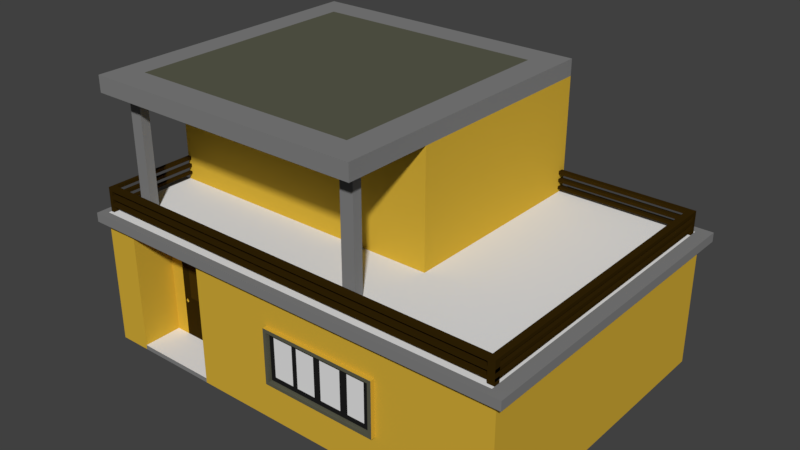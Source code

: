 # Source: building1.blend  (saved by Blender 2.78.0; exported with 4.5.12 LTS)
import bpy
from mathutils import Matrix  # noqa: F401  (used for matrix-valued properties, if any)

bpy.ops.wm.read_factory_settings(use_empty=True)
scene = bpy.context.scene
scene.name = 'Scene'

# ---- collections
col_collection_1 = bpy.data.collections.new('Collection 1'); scene.collection.children.link(col_collection_1)

# ---- materials (node trees are filled in below, after node groups)
mat_building1 = bpy.data.materials.new('Building1')
mat_building1.alpha_threshold = 0.0
mat_building1.use_transparent_shadow = False
mat_building1.diffuse_color = (0.6654, 0.4233, 0.03955, 1.0)
mat_building1.roughness = 0.5
mat_building1.specular_intensity = 0.03125
mat_building1.line_color = (0.0, 0.0, 0.0, 1.0)
mat_grey = bpy.data.materials.new('Grey')
mat_grey.alpha_threshold = 0.0
mat_grey.use_transparent_shadow = False
mat_grey.diffuse_color = (0.2203, 0.2203, 0.2203, 1.0)
mat_grey.roughness = 0.5
mat_light_grey = bpy.data.materials.new('Light Grey')
mat_light_grey.alpha_threshold = 0.0
mat_light_grey.use_transparent_shadow = False
mat_light_grey.roughness = 0.5
mat_grey_roof = bpy.data.materials.new('Grey Roof')
mat_grey_roof.alpha_threshold = 0.0
mat_grey_roof.use_transparent_shadow = False
mat_grey_roof.diffuse_color = (0.1057, 0.1065, 0.07316, 1.0)
mat_grey_roof.roughness = 0.5
mat_grey_roof.specular_intensity = 0.0
mat_white = bpy.data.materials.new('White')
mat_white.alpha_threshold = 0.0
mat_white.use_transparent_shadow = False
mat_white.diffuse_color = (0.0331, 0.01764, 0.001821, 1.0)
mat_white.roughness = 0.5
mat_white.specular_intensity = 0.0
mat_black = bpy.data.materials.new('Black')
mat_black.alpha_threshold = 0.0
mat_black.use_transparent_shadow = False
mat_black.diffuse_color = (0.01341, 0.01341, 0.01341, 1.0)
mat_black.roughness = 0.5
mat_black.specular_intensity = 0.0
mat_door2 = bpy.data.materials.new('Door2')
mat_door2.alpha_threshold = 0.0
mat_door2.use_transparent_shadow = False
mat_door2.diffuse_color = (0.05497, 0.0282, 0.002367, 1.0)
mat_door2.roughness = 0.5

# ---- material node trees

# ---- world
world_world = bpy.data.worlds.new('World'); scene.world = world_world
world_world.color = (0.05088, 0.05088, 0.05088)
world_world.use_sun_shadow = False
world_world.sun_shadow_jitter_overblur = 0.0
world_world.cycles.sampling_method = 'MANUAL'

# ---- meshes
me_cube = bpy.data.meshes.new('Cube')
me_cube.from_pydata([(5.171, 5.246, 0.09484), (5.171, -1.0, 0.09484), (-3.639, -1.0, 0.09484), (-3.639, 5.246, 0.09484), (5.171, 5.246, 2.839), (5.171, -1.0, 2.839), (-3.639, -1.0, 2.839), (-3.639, 5.246, 2.839), (2.284, 5.246, 0.09484), (2.284, -1.0, 0.09484), (2.284, 5.246, 2.839), (2.284, -1.0, 2.839), (5.171, 0.9736, 0.09484), (-3.639, 0.9736, 0.09484), (5.171, 0.9736, 2.839), (-3.639, 0.9736, 2.839), (2.284, 0.9736, 0.09484), (-3.639, 5.246, 5.479), (2.284, 5.246, 5.479), (-3.639, 0.9736, 5.479), (2.284, 0.9736, 5.479), (5.171, 0.9746, 2.839), (2.284, 0.9746, 2.839), (-3.639, 0.9746, 2.839), (-3.639, 0.9736, 5.146), (2.284, 5.246, 5.146), (-3.639, 5.246, 5.146), (2.284, 0.9737, 5.146), (-3.639, 0.9737, 5.146), (2.284, 5.246, 5.298), (-3.639, 0.9736, 5.298), (-3.639, 5.246, 5.298), (2.284, 0.9737, 5.298), (-3.639, 0.9737, 5.298), (2.284, -0.8378, 5.296), (2.284, -0.8377, 5.145), (-3.639, -0.8378, 5.296), (-3.639, -0.8377, 5.145), (1.988, 5.246, 5.479), (1.988, 0.9736, 5.479), (1.988, 0.9737, 5.146), (1.988, 5.246, 5.146), (1.988, 0.9737, 5.298), (1.988, 5.246, 5.298), (1.988, -0.8377, 5.145), (1.988, -0.8378, 5.296), (1.712, 5.246, 5.479), (1.712, 0.9737, 5.146), (1.712, 0.9737, 5.298), (1.712, -0.8377, 5.145), (1.712, -0.8378, 5.296), (1.712, 0.9736, 5.479), (1.712, 5.246, 5.146), (1.712, 5.246, 5.298), (-3.639, -0.4331, 5.145), (-3.639, -0.4332, 5.296), (2.284, -0.4331, 5.145), (2.284, -0.4332, 5.296), (1.988, -0.4331, 5.145), (1.712, -0.4331, 5.145), (-3.639, -0.243, 5.297), (-3.639, -0.243, 5.145), (2.284, -0.243, 5.145), (2.284, -0.243, 5.297), (1.988, -0.243, 5.145), (1.712, -0.243, 5.145), (-3.375, 5.246, 5.479), (-3.375, 0.9737, 5.146), (-3.375, 0.9737, 5.298), (-3.375, -0.8377, 5.145), (-3.375, -0.8378, 5.296), (-3.375, 0.9736, 5.479), (-3.375, 5.246, 5.146), (-3.375, 5.246, 5.298), (-3.375, -0.4331, 5.145), (-3.375, -0.243, 5.145), (-3.111, 0.9736, 5.479), (-3.111, 5.246, 5.146), (-3.111, 5.246, 5.298), (-3.111, 5.246, 5.479), (-3.111, 0.9737, 5.146), (-3.111, 0.9737, 5.298), (-3.111, -0.8377, 5.145), (-3.111, -0.8378, 5.296), (-3.111, -0.4331, 5.145), (-3.111, -0.243, 5.145), (1.988, -0.243, 5.145), (1.988, -0.4331, 5.145), (1.712, -0.243, 5.145), (1.712, -0.4331, 5.145), (-3.111, -0.4331, 5.145), (-3.375, -0.4331, 5.145), (-3.111, -0.243, 5.145), (-3.375, -0.243, 5.145), (1.988, -0.241, 2.515), (1.988, -0.4312, 2.515), (1.712, -0.241, 2.515), (1.712, -0.4312, 2.515), (-3.111, -0.4312, 2.515), (-3.375, -0.4312, 2.515), (-3.111, -0.241, 2.515), (-3.375, -0.241, 2.515), (5.081, 5.246, 0.09484), (5.081, -1.0, 0.09484), (5.081, 5.246, 2.839), (5.081, -1.0, 2.839), (5.081, 0.9736, 0.09484), (5.081, 0.9746, 2.839), (4.944, 5.246, 0.09484), (4.944, -1.0, 0.09484), (4.944, 5.246, 2.839), (4.944, -1.0, 2.839), (4.944, 0.9736, 0.09484), (4.944, 0.9746, 2.839), (4.944, 5.177, 2.839), (5.081, 5.177, 2.839), (5.081, 5.066, 2.839), (4.944, 5.066, 2.839), (4.944, 5.177, 3.283), (5.081, 5.177, 3.283), (5.081, 5.066, 3.283), (4.944, 5.066, 3.283), (5.081, 5.066, 3.215), (4.944, 5.066, 3.215), (4.944, 5.066, 3.12), (5.081, 5.066, 3.12), (5.081, 5.066, 3.058), (4.944, 5.066, 3.058), (5.081, 5.066, 2.962), (4.944, 5.066, 2.962), (5.081, 5.066, 2.909), (4.944, 5.066, 2.909), (5.081, -0.9355, 3.283), (4.944, -0.9355, 3.283), (4.943, -0.9355, 3.215), (5.081, -0.9355, 3.215), (4.944, -0.935, 3.058), (4.944, -0.935, 3.12), (5.081, -0.935, 3.12), (5.081, -0.935, 3.058), (4.944, -0.935, 2.909), (4.944, -0.935, 2.962), (5.081, -0.935, 2.962), (5.081, -0.935, 2.909), (4.943, -0.8166, 3.215), (4.944, -0.8166, 3.283), (5.081, -0.8166, 3.283), (5.081, -0.8166, 3.215), (5.081, -0.9355, 2.827), (4.943, -0.9355, 2.827), (4.943, -0.8166, 2.827), (5.081, -0.8166, 2.827), (4.944, -0.8166, 3.283), (5.081, -0.8166, 3.215), (4.944, -0.8166, 3.215), (5.081, -0.8166, 3.283), (5.081, -0.8168, 3.12), (5.081, -0.8168, 3.058), (4.944, -0.8168, 3.058), (4.944, -0.8168, 3.12), (4.944, -0.8186, 2.909), (4.944, -0.8186, 2.962), (5.081, -0.8186, 2.909), (5.081, -0.8186, 2.962), (4.944, -0.935, 3.058), (4.944, -0.935, 3.12), (4.944, -0.935, 2.909), (4.944, -0.935, 2.962), (4.944, -0.8168, 3.058), (4.944, -0.8186, 2.909), (4.944, -0.8168, 3.12), (4.944, -0.8186, 2.962), (4.905, -0.935, 3.058), (4.905, -0.935, 3.12), (4.905, -0.935, 2.909), (4.905, -0.935, 2.962), (4.905, -0.8168, 3.058), (4.905, -0.8186, 2.909), (4.905, -0.8168, 3.12), (4.905, -0.8186, 2.962), (4.943, -0.9355, 3.215), (4.944, -0.9355, 3.283), (4.943, -0.8166, 3.215), (4.944, -0.8166, 3.283), (4.905, -0.9355, 3.216), (4.906, -0.9355, 3.284), (4.905, -0.8166, 3.216), (4.906, -0.8166, 3.284), (-3.633, -0.935, 3.11), (-3.633, -0.935, 3.173), (-3.633, -0.935, 2.961), (-3.633, -0.935, 3.014), (-3.633, -0.8167, 3.11), (-3.633, -0.8186, 2.961), (-3.633, -0.8167, 3.173), (-3.633, -0.8186, 3.014), (-3.633, -0.9355, 3.268), (-3.632, -0.9355, 3.336), (-3.633, -0.8166, 3.268), (-3.632, -0.8166, 3.336), (-3.56, -0.8166, 3.335), (-3.56, -0.8166, 3.267), (-3.56, -0.8167, 3.11), (-3.56, -0.8167, 3.172), (-3.563, -0.8186, 3.013), (-3.563, -0.8186, 2.961), (-3.633, 1.029, 3.11), (-3.633, 1.029, 3.173), (-3.633, 1.027, 2.961), (-3.633, 1.027, 3.014), (-3.633, 1.029, 3.268), (-3.632, 1.029, 3.336), (-3.563, 1.027, 3.013), (-3.56, 1.029, 3.267), (-3.56, 1.029, 3.172), (-3.56, 1.029, 3.11), (-3.56, 1.029, 3.335), (-3.563, 1.027, 2.961), (-3.56, -0.9355, 3.267), (-3.636, -0.8166, 2.83), (-3.636, -0.9355, 2.83), (-3.562, -0.8166, 2.83), (-3.562, -0.9355, 2.83), (4.944, 5.177, 3.215), (4.944, 5.177, 3.121), (4.944, 5.177, 3.058), (4.944, 5.177, 2.962), (4.944, 5.177, 2.909), (2.135, 5.066, 3.283), (2.135, 5.177, 3.283), (2.135, 5.177, 3.215), (2.135, 5.066, 3.215), (2.135, 5.066, 3.058), (2.135, 5.066, 3.12), (2.135, 5.066, 2.909), (2.135, 5.066, 2.962), (2.135, 5.177, 3.058), (2.135, 5.177, 3.121), (2.135, 5.177, 2.909), (2.135, 5.177, 2.962), (5.171, 5.246, 2.654), (5.171, -1.0, 2.654), (-3.639, -1.0, 2.654), (-3.639, 5.246, 2.654), (2.284, 5.246, 2.654), (2.284, -1.0, 2.654), (-3.639, 0.9736, 2.654), (5.171, 0.9736, 2.654), (5.081, -1.0, 2.654), (5.081, 5.246, 2.654), (4.944, -1.0, 2.654), (4.944, 5.246, 2.654), (5.171, 5.246, 2.654), (5.171, 5.246, 2.839), (5.171, -1.0, 2.654), (5.171, -1.0, 2.839), (-3.639, -1.0, 2.654), (-3.639, -1.0, 2.839), (5.171, 0.9736, 2.839), (2.284, -1.0, 2.839), (4.944, 5.246, 2.839), (2.284, 5.246, 2.839), (4.944, -1.0, 2.839), (2.284, 5.246, 2.654), (-3.639, 0.9736, 2.839), (5.081, 5.246, 2.839), (5.081, -1.0, 2.839), (5.081, 5.246, 2.654), (4.944, 5.246, 2.654), (2.284, -1.0, 2.654), (-3.639, 0.9736, 2.654), (5.171, 0.9736, 2.654), (5.081, -1.0, 2.654), (4.944, -1.0, 2.654), (5.171, -1.0, 2.654), (5.171, -1.0, 2.839), (-3.639, -1.0, 2.654), (-3.639, -1.0, 2.839), (2.284, -1.0, 2.839), (4.944, -1.0, 2.839), (5.081, -1.0, 2.839), (2.284, -1.0, 2.654), (5.081, -1.0, 2.654), (4.944, -1.0, 2.654), (5.171, -1.15, 2.654), (5.171, -1.15, 2.839), (-3.639, -1.15, 2.654), (-3.639, -1.15, 2.839), (2.284, -1.15, 2.839), (4.944, -1.15, 2.839), (5.081, -1.15, 2.839), (2.284, -1.15, 2.654), (5.081, -1.15, 2.654), (4.944, -1.15, 2.654), (-3.794, -1.0, 2.654), (-3.794, -1.0, 2.839), (-3.794, -1.15, 2.839), (-3.794, -1.15, 2.654), (-3.639, -1.0, 2.654), (-3.639, -1.0, 2.839), (-3.639, 0.9736, 2.839), (-3.639, 0.9736, 2.654), (-3.794, -1.0, 2.654), (-3.794, -1.0, 2.839), (-3.794, 0.9736, 2.839), (-3.794, 0.9736, 2.654), (-3.794, -1.0, 2.654), (-3.794, -1.0, 2.839), (-3.794, 0.9736, 2.839), (-3.794, 0.9736, 2.654), (5.353, 5.246, 2.654), (5.353, 5.246, 2.839), (5.353, -1.0, 2.654), (5.353, -1.0, 2.839), (5.353, 0.9736, 2.839), (5.353, 0.9736, 2.654), (5.353, -1.0, 2.654), (5.353, -1.0, 2.839), (5.353, -1.15, 2.654), (5.353, -1.15, 2.839), (5.171, 5.43, 2.654), (5.171, 5.43, 2.839), (4.944, 5.43, 2.839), (2.284, 5.43, 2.839), (2.284, 5.43, 2.654), (5.081, 5.43, 2.839), (5.081, 5.43, 2.654), (4.944, 5.43, 2.654), (5.353, 5.43, 2.654), (5.353, 5.43, 2.839), (-2.97, 5.246, 0.09484), (-2.97, -0.1949, 0.09484), (-2.97, -1.0, 2.839), (-2.97, 0.9736, 0.09484), (-2.97, 5.246, 2.654), (-2.97, -0.1949, 2.654), (-2.97, -1.0, 2.839), (-2.97, -1.0, 2.654), (-2.97, -1.0, 2.839), (-2.97, -1.0, 2.654), (-2.97, -1.15, 2.839), (-2.97, -1.15, 2.654), (-1.248, 5.246, 0.09484), (-1.248, -0.1949, 0.09484), (-1.248, -1.0, 2.839), (-1.248, 0.9736, 0.09484), (-1.248, 5.246, 2.654), (-1.248, -0.1949, 2.654), (-1.248, -1.0, 2.839), (-1.248, -1.0, 2.654), (-1.248, -1.0, 2.839), (-1.248, -1.0, 2.654), (-1.248, -1.15, 2.839), (-1.248, -1.15, 2.654), (-1.248, -1.0, 0.09484), (-2.97, -1.0, 0.09484), (-1.248, -1.0, 2.654), (-2.97, -1.0, 2.654), (2.284, -1.0, 2.285), (-3.639, 0.9736, 2.285), (5.171, 0.9736, 2.285), (5.081, -1.0, 2.285), (4.944, -1.0, 2.285), (5.171, 5.246, 2.285), (5.171, -1.0, 2.285), (-3.639, -1.0, 2.285), (-3.639, 5.246, 2.285), (2.284, 5.246, 2.285), (5.081, 5.246, 2.285), (4.944, 5.246, 2.285), (-2.97, -1.0, 2.285), (-2.97, 5.246, 2.285), (-1.248, 5.246, 2.285), (-1.248, -1.0, 2.285), (-2.97, -0.1949, 2.285), (-1.248, -0.1949, 2.285), (-2.669, 5.246, 0.09484), (-2.669, -1.0, 0.09484), (-2.669, -1.0, 2.839), (-2.669, 0.9736, 0.09484), (-2.669, 5.246, 2.654), (-2.669, -1.0, 2.654), (-2.669, -1.0, 2.839), (-2.669, -1.0, 2.654), (-2.669, -1.0, 2.839), (-2.669, -1.0, 2.654), (-2.669, -1.15, 2.839), (-2.669, -1.15, 2.654), (-2.669, -0.1949, 0.09484), (-2.669, -0.1949, 2.654), (-2.669, 5.246, 2.285), (-2.669, -0.1949, 2.285), (-1.535, 5.246, 0.09484), (-1.535, -1.0, 0.09484), (-1.535, -1.0, 2.839), (-1.535, 0.9736, 0.09484), (-1.535, 5.246, 2.654), (-1.535, -1.0, 2.654), (-1.535, -1.0, 2.839), (-1.535, -1.0, 2.654), (-1.535, -1.0, 2.839), (-1.535, -1.0, 2.654), (-1.535, -1.15, 2.839), (-1.535, -1.15, 2.654), (-1.535, -0.1949, 0.09484), (-1.535, -0.1949, 2.654), (-1.535, 5.246, 2.285), (-1.535, -0.1949, 2.285), (-3.639, 4.666, 0.09484), (-3.639, 4.666, 2.839), (2.284, 4.666, 0.09484), (5.171, 4.666, 0.09484), (5.171, 4.666, 2.839), (-3.639, 4.666, 5.479), (2.284, 4.666, 5.479), (2.284, 4.666, 5.146), (-3.639, 4.666, 5.146), (2.284, 4.666, 5.298), (-3.639, 4.666, 5.298), (1.988, 4.666, 5.479), (1.712, 4.666, 5.479), (-3.375, 4.666, 5.479), (-3.111, 4.666, 5.479), (5.081, 4.666, 0.09484), (4.944, 4.666, 0.09484), (5.171, 4.666, 2.654), (-3.639, 4.666, 2.654), (5.171, 4.666, 2.839), (5.171, 4.666, 2.654), (5.353, 4.666, 2.839), (5.353, 4.666, 2.654), (-2.97, 4.666, 0.09484), (-1.248, 4.666, 0.09484), (-3.639, 4.666, 2.285), (5.171, 4.666, 2.285), (-2.669, 4.666, 0.09484), (-1.535, 4.666, 0.09484), (-3.375, 0.9735, 5.48), (-3.639, 0.9735, 5.48), (-3.375, -0.8379, 5.479), (-3.639, -0.8379, 5.479), (-3.639, -0.2432, 5.479), (2.284, -0.4333, 5.479), (2.284, -0.8379, 5.479), (2.284, 0.9735, 5.48), (1.988, 0.9735, 5.48), (1.988, -0.8379, 5.479), (1.988, -0.4333, 5.479), (1.712, 0.9735, 5.48), (1.712, -0.8379, 5.479), (1.712, -0.4333, 5.479), (-3.639, -0.4333, 5.479), (2.284, -0.2432, 5.479), (1.988, -0.2432, 5.479), (1.712, -0.2432, 5.479), (-3.111, -0.4333, 5.479), (-3.111, -0.2432, 5.479), (-3.111, 0.9735, 5.48), (-3.111, -0.8379, 5.479), (-3.375, -0.4333, 5.479), (-3.375, -0.2432, 5.479), (-2.669, -1.0, 0.188), (-2.97, -1.0, 0.188), (-2.669, -0.1949, 0.188), (-2.97, -0.1949, 0.188), (-1.248, -1.0, 0.188), (-1.248, -0.1949, 0.188), (-1.535, -1.0, 0.188), (-1.535, 0.9736, 0.188), (-2.669, 0.9736, 0.188), (-1.535, -0.1949, 0.188), (2.284, -1.0, 2.018), (-3.639, 0.9736, 2.018), (5.171, 0.9736, 2.018), (5.081, -1.0, 2.018), (4.944, -1.0, 2.018), (-2.97, -1.0, 2.018), (-1.248, -1.0, 2.018), (-2.97, -0.1949, 2.018), (-1.248, -0.1949, 2.018), (5.171, 5.246, 2.018), (5.171, -1.0, 2.018), (-3.639, -1.0, 2.018), (-3.639, 5.246, 2.018), (2.284, 5.246, 2.018), (5.081, 5.246, 2.018), (4.944, 5.246, 2.018), (-2.97, 5.246, 2.018), (-1.248, 5.246, 2.018), (-2.669, -0.1949, 2.018), (-2.669, 5.246, 2.018), (-1.535, 5.246, 2.018), (-1.535, -0.1949, 2.018), (5.171, 4.666, 2.018), (-3.639, 4.666, 2.018), (0.4711, 5.246, 0.09484), (0.4711, -1.0, 0.09484), (0.4711, -1.0, 2.839), (0.4711, 0.9736, 0.09484), (0.4711, 5.246, 2.654), (0.4711, -1.0, 2.654), (0.4711, -1.0, 2.839), (0.4711, -1.0, 2.654), (0.4711, -1.0, 2.839), (0.4711, -1.0, 2.654), (0.4711, -1.15, 2.839), (0.4711, -1.15, 2.654), (0.4711, -1.0, 2.285), (0.4711, 5.246, 2.285), (0.4711, 4.666, 0.09484), (0.4711, -1.0, 2.018), (0.4711, 5.246, 2.018), (2.871, 5.246, 0.09484), (2.871, -1.0, 0.09484), (2.871, 5.246, 2.839), (2.871, -1.0, 2.839), (2.871, 0.9736, 0.09484), (2.871, 0.9746, 2.839), (2.871, -1.0, 2.654), (2.871, 5.246, 2.654), (2.871, 5.246, 2.839), (2.871, -1.0, 2.839), (2.871, -1.0, 2.654), (2.871, 5.246, 2.654), (2.871, -1.0, 2.839), (2.871, -1.0, 2.654), (2.871, -1.15, 2.839), (2.871, -1.15, 2.654), (2.871, 5.43, 2.839), (2.871, 5.43, 2.654), (2.871, -1.0, 2.285), (2.871, 5.246, 2.285), (2.871, 4.666, 0.09484), (2.871, -1.0, 2.018), (2.871, 5.246, 2.018), (2.284, -1.0, 0.8828), (-3.639, 0.9736, 0.8828), (5.171, 0.9736, 0.8828), (5.081, -1.0, 0.8828), (4.944, -1.0, 0.8828), (-2.97, -1.0, 0.8828), (-1.248, -1.0, 0.8828), (-2.97, -0.1949, 0.8828), (-1.248, -0.1949, 0.8828), (-2.669, -0.1949, 0.8828), (-1.535, -0.1949, 0.8828), (5.171, 4.666, 0.8828), (-3.639, 4.666, 0.8828), (5.171, 5.246, 0.8828), (5.171, -1.0, 0.8828), (-3.639, -1.0, 0.8828), (-3.639, 5.246, 0.8828), (2.284, 5.246, 0.8828), (5.081, 5.246, 0.8828), (4.944, 5.246, 0.8828), (-2.97, 5.246, 0.8828), (-1.248, 5.246, 0.8828), (-2.669, 5.246, 0.8828), (-1.535, 5.246, 0.8828), (0.4711, -1.0, 0.8828), (0.4711, 5.246, 0.8828), (2.871, -1.0, 0.8828), (2.871, 5.246, 0.8828), (0.4711, -1.0, 1.946), (2.284, -1.0, 1.946), (2.871, -1.0, 1.946), (2.795, -1.0, 0.8828), (2.795, -1.0, 2.018), (2.795, -1.0, 1.946), (2.795, -1.0, 0.9466), (0.4711, -1.0, 0.9466), (2.284, -1.0, 0.9466), (2.871, -1.0, 0.9466), (0.5329, -1.0, 2.018), (0.5329, -1.0, 0.9466), (0.5329, -1.0, 1.946), (0.5329, -1.0, 0.8828), (2.795, -1.088, 2.018), (2.284, -1.088, 2.018), (0.5329, -1.088, 2.018), (0.4711, -1.088, 2.018), (2.284, -1.088, 0.9466), (2.284, -1.088, 0.8828), (0.4711, -1.088, 0.9466), (0.4711, -1.088, 0.8828), (2.871, -1.088, 0.9466), (2.871, -1.088, 0.8828), (0.5329, -1.088, 0.8828), (2.795, -1.088, 0.8828), (0.4711, -1.088, 1.946), (2.284, -1.088, 1.946), (2.871, -1.088, 2.018), (2.871, -1.088, 1.946), (0.5329, -1.088, 1.946), (2.795, -1.088, 1.946), (2.795, -1.088, 0.9466), (0.5329, -1.088, 0.9466), (2.284, -1.0, 1.847), (0.5329, -1.0, 1.847), (2.795, -1.0, 1.847), (2.284, -1.0, 1.046), (0.5329, -1.0, 1.046), (2.795, -1.0, 1.046), (0.6318, -1.0, 1.847), (0.6318, -1.0, 1.046), (0.6318, -1.0, 0.9466), (0.6318, -1.0, 1.946), (1.05, -1.0, 1.847), (1.05, -1.0, 1.046), (1.153, -1.0, 1.847), (1.153, -1.0, 1.046), (1.546, -1.0, 1.847), (1.546, -1.0, 1.046), (1.687, -1.0, 1.847), (1.687, -1.0, 1.046), (2.126, -1.0, 1.847), (2.126, -1.0, 1.046), (2.647, -1.0, 1.046), (2.647, -1.0, 1.847), (-2.543, -0.1949, 2.018), (-2.543, -0.1949, 0.8828), (-2.64, -0.1949, 0.9566), (-2.603, -0.1949, 1.007), (-2.562, -0.1949, 0.9601), (-2.598, -0.1949, 0.9183), (-1.691, -0.1949, 0.8828), (-1.691, -0.1949, 2.018), (-2.487, -0.1949, 1.937), (-1.747, -0.1949, 1.937), (-2.487, -0.1949, 1.06), (-1.747, -0.1949, 1.06), (-2.184, -0.1949, 1.937), (-2.184, -0.1949, 1.06), (-2.063, -0.1949, 1.937), (-2.063, -0.1949, 1.06)], [], [(333, 355, 2, 13), (244, 10, 261, 263), (6, 15, 264, 257), (426, 409, 7, 243), (555, 330, 3, 551), (562, 512, 8, 552), (14, 5, 255, 258), (516, 513, 9, 16), (532, 516, 16, 410), (249, 251, 268, 267), (515, 11, 259, 521), (431, 333, 13, 408), (421, 413, 19, 71), (418, 30, 19, 413), (73, 31, 17, 66), (107, 105, 5, 21), (23, 22, 10, 7), (6, 332, 378, 394, 344, 497, 11, 22, 23), (104, 115, 116, 107, 21, 4), (417, 414, 20, 32), (42, 32, 20, 39), (23, 22, 27, 40, 47, 80, 67, 28), (10, 25, 415, 27, 22), (10, 7, 26, 72, 77, 52, 41, 25), (409, 15, 24, 416), (55, 54, 37, 36), (415, 417, 32, 27), (72, 26, 31, 73), (416, 24, 30, 418), (44, 35, 34, 45), (58, 56, 35, 44), (56, 57, 34, 35), (70, 83, 458, 439), (34, 57, 442, 443), (59, 58, 44, 49), (49, 44, 45, 50), (25, 41, 43, 29), (48, 42, 39, 51), (29, 43, 38, 18), (414, 419, 39, 20), (81, 48, 51, 76), (82, 49, 50, 83), (84, 59, 49, 82), (83, 50, 449, 458), (41, 52, 53, 43), (43, 53, 46, 38), (419, 420, 51, 39), (81, 68, 437, 457), (85, 65, 59, 84), (75, 85, 92, 93), (63, 32, 444, 452), (33, 60, 441, 438), (62, 63, 57, 56), (64, 62, 56, 58), (60, 61, 54, 55), (33, 28, 61, 60), (40, 27, 62, 64), (27, 32, 63, 62), (50, 45, 446, 449), (32, 42, 445, 444), (47, 40, 64, 65), (80, 47, 65, 85), (57, 63, 452, 442), (28, 67, 75, 61), (48, 81, 457, 448), (68, 33, 438, 437), (61, 75, 74, 54), (54, 74, 69, 37), (37, 69, 70, 36), (33, 68, 71, 19), (36, 70, 439, 440), (77, 72, 73, 78), (78, 73, 66, 79), (422, 421, 71, 76), (420, 422, 76, 51), (53, 78, 79, 46), (52, 77, 78, 53), (42, 48, 448, 445), (60, 55, 451, 441), (55, 36, 440, 451), (67, 80, 85, 75), (74, 75, 93, 91), (74, 84, 82, 69), (69, 82, 83, 70), (68, 81, 76, 71), (86, 87, 95, 94), (87, 89, 97, 95), (58, 59, 89, 87), (85, 84, 90, 92), (59, 65, 88, 89), (84, 74, 91, 90), (65, 64, 86, 88), (64, 58, 87, 86), (96, 94, 95, 97), (101, 100, 98, 99), (92, 90, 98, 100), (93, 92, 100, 101), (88, 86, 94, 96), (89, 88, 96, 97), (91, 93, 101, 99), (90, 91, 99, 98), (110, 114, 115, 104), (113, 111, 105, 107), (411, 12, 106, 423), (12, 1, 103, 106), (519, 244, 263, 523), (548, 0, 102, 553), (517, 515, 111, 113), (514, 517, 113, 117, 114, 110), (423, 106, 112, 424), (106, 103, 109, 112), (412, 14, 258, 427), (553, 102, 108, 554), (119, 118, 121, 120), (116, 115, 119, 120, 122, 125, 126, 128, 130), (116, 117, 113, 107), (115, 114, 227, 226, 225, 224, 223, 118, 119), (114, 117, 131, 227), (117, 116, 130, 131), (161, 160, 169, 171), (124, 125, 122, 123), (157, 156, 138, 139), (129, 128, 126, 127), (133, 145, 183, 181), (134, 135, 132, 133), (136, 139, 138, 137), (140, 143, 142, 141), (158, 136, 164, 168), (147, 146, 132, 135), (160, 162, 143, 140), (163, 161, 141, 142), (158, 157, 139, 136), (156, 159, 137, 138), (162, 163, 142, 143), (146, 145, 133, 132), (147, 135, 148, 151), (154, 153, 147, 144), (155, 152, 145, 146), (153, 155, 146, 147), (152, 154, 144, 145), (150, 151, 148, 149), (135, 134, 149, 148), (134, 144, 150, 149), (144, 147, 151, 150), (121, 123, 154, 152), (122, 120, 155, 153), (120, 121, 152, 155), (123, 122, 153, 154), (125, 124, 159, 156), (127, 126, 157, 158), (126, 125, 156, 157), (124, 127, 158, 159), (130, 128, 163, 162), (128, 129, 161, 163), (131, 130, 162, 160), (129, 131, 160, 161), (170, 168, 176, 178), (171, 169, 177, 179), (140, 141, 167, 166), (136, 137, 165, 164), (141, 161, 171, 167), (159, 158, 168, 170), (137, 159, 170, 165), (160, 140, 166, 169), (187, 186, 201, 200), (177, 174, 190, 193, 205), (169, 166, 174, 177), (166, 167, 175, 174), (167, 171, 179, 175), (165, 170, 178, 173), (168, 164, 172, 176), (164, 165, 173, 172), (181, 183, 187, 185), (134, 133, 181, 180), (144, 134, 180, 182), (145, 144, 182, 183), (175, 179, 204, 195, 191), (180, 181, 185, 184), (183, 182, 186, 187), (182, 180, 184, 186), (194, 192, 188, 189), (195, 193, 190, 191), (199, 198, 196, 197), (172, 173, 189, 188), (179, 177, 205, 204), (184, 185, 197, 196, 218), (173, 178, 203, 194, 189), (174, 175, 191, 190), (186, 184, 218, 201), (178, 176, 202, 203), (176, 172, 188, 192, 202), (185, 187, 200, 199, 197), (216, 213, 210, 211), (194, 203, 214, 207), (192, 194, 207, 206), (204, 205, 217, 212), (214, 215, 206, 207), (212, 217, 208, 209), (203, 202, 215, 214), (195, 204, 212, 209), (200, 201, 213, 216), (201, 198, 210, 213), (202, 192, 206, 215), (193, 195, 209, 208), (199, 200, 216, 211), (205, 193, 208, 217), (198, 199, 211, 210), (221, 222, 220, 219), (201, 218, 222, 221), (218, 196, 220, 222), (196, 198, 219, 220), (198, 201, 221, 219), (230, 231, 228, 229), (227, 131, 234, 238), (224, 124, 123, 223), (224, 225, 236, 237), (226, 129, 127, 225), (121, 118, 229, 228), (236, 232, 233, 237), (238, 234, 235, 239), (123, 121, 228, 231), (226, 227, 238, 239), (127, 124, 233, 232), (131, 129, 235, 234), (124, 224, 237, 233), (129, 226, 239, 235), (223, 123, 231, 230), (118, 223, 230, 229), (225, 127, 232, 236), (5, 105, 266, 255), (361, 248, 250, 362), (514, 110, 260, 520), (364, 241, 248, 361), (434, 425, 247, 360), (365, 242, 246, 359), (530, 518, 245, 358), (518, 250, 273, 522), (10, 244, 499, 346, 396, 380, 334, 243, 7), (433, 426, 243, 366), (370, 357, 242, 365), (360, 247, 241, 364), (254, 271, 315, 312), (522, 273, 283, 525), (521, 259, 278, 524), (264, 270, 301, 300), (285, 284, 318, 319), (257, 256, 276, 277), (502, 269, 281, 504), (265, 253, 321, 325), (260, 265, 325, 322), (252, 267, 326, 320), (250, 248, 272, 273), (15, 246, 270, 264), (240, 249, 267, 252), (332, 6, 257, 336), (110, 104, 265, 260), (500, 245, 269, 502), (248, 241, 254, 272), (105, 111, 262, 266), (241, 247, 271, 254), (425, 240, 252, 428), (246, 242, 256, 270), (104, 4, 253, 265), (282, 274, 284, 292), (524, 278, 288, 526), (283, 282, 292, 293), (338, 277, 287, 340), (272, 254, 274, 282), (266, 262, 279, 280), (336, 257, 277, 338), (255, 266, 280, 275), (254, 255, 275, 274), (273, 272, 282, 283), (341, 340, 287, 286), (527, 526, 288, 291), (284, 285, 290, 292), (292, 290, 289, 293), (275, 285, 319, 317), (275, 280, 290, 285), (525, 283, 293, 527), (286, 287, 296, 297), (280, 279, 289, 290), (504, 281, 291, 506), (295, 294, 297, 296), (287, 277, 295, 296), (276, 286, 297, 294), (277, 276, 294, 295), (300, 301, 305, 304), (270, 256, 298, 301), (256, 257, 299, 298), (257, 264, 300, 299), (305, 302, 306, 309), (298, 299, 303, 302), (301, 298, 302, 305), (299, 300, 304, 303), (306, 307, 308, 309), (303, 304, 308, 307), (304, 305, 309, 308), (302, 303, 307, 306), (315, 314, 313, 312), (430, 429, 314, 315), (316, 317, 319, 318), (258, 255, 313, 314), (274, 275, 317, 316), (310, 252, 320, 328), (284, 274, 316, 318), (255, 254, 312, 313), (428, 252, 310, 430), (427, 258, 314, 429), (325, 326, 327, 322), (321, 320, 326, 325), (528, 529, 324, 323), (320, 321, 329, 328), (263, 261, 323, 324), (311, 310, 328, 329), (267, 268, 327, 326), (523, 263, 324, 529), (253, 311, 329, 321), (520, 260, 322, 528), (276, 339, 341, 286), (387, 386, 340, 341), (382, 336, 338, 384), (384, 338, 340, 386), (242, 357, 337, 256), (378, 332, 336, 382), (256, 337, 339, 276), (391, 389, 335, 374), (435, 379, 333, 431), (557, 376, 330, 555), (379, 377, 355, 333), (498, 496, 354, 345), (560, 495, 342, 556), (509, 498, 345, 432), (507, 500, 356, 373), (497, 344, 348, 501), (503, 350, 352, 505), (501, 348, 350, 503), (506, 505, 352, 353), (401, 351, 353, 403), (397, 356, 349, 399), (399, 349, 351, 401), (377, 388, 463, 461), (405, 347, 356, 397), (374, 335, 357, 370), (543, 343, 354, 541), (347, 375, 373, 356), (478, 374, 370, 476), (510, 507, 373, 477), (499, 508, 372, 346), (380, 390, 371, 334), (489, 391, 374, 478), (473, 360, 364, 481), (476, 370, 365, 482), (494, 433, 366, 483), (533, 530, 358, 471, 567), (482, 365, 359, 472), (493, 434, 360, 473), (481, 364, 361, 474), (474, 361, 362, 475), (249, 368, 369, 251), (240, 363, 368, 249), (519, 531, 367, 244), (334, 371, 366, 243), (492, 407, 391, 489, 619, 626), (396, 406, 390, 380), (335, 389, 381, 357), (404, 388, 377, 393), (337, 383, 385, 339), (357, 381, 383, 337), (339, 385, 387, 341), (331, 355, 462, 464), (558, 392, 376, 557), (436, 395, 379, 435), (407, 405, 389, 391), (394, 378, 382, 398), (400, 384, 386, 402), (398, 382, 384, 400), (403, 402, 386, 387), (353, 352, 402, 403), (348, 398, 400, 350), (350, 400, 402, 352), (344, 394, 398, 348), (375, 347, 405, 407), (432, 345, 395, 436), (556, 342, 392, 558), (345, 354, 393, 395), (393, 354, 465, 467), (346, 372, 406, 396), (479, 375, 407, 492), (389, 405, 397, 381), (383, 399, 401, 385), (381, 397, 399, 383), (385, 401, 403, 387), (342, 432, 436, 392), (392, 436, 435, 376), (480, 363, 434, 493), (472, 359, 433, 494), (495, 509, 432, 342), (376, 435, 431, 330), (253, 427, 429, 311), (271, 428, 430, 315), (310, 311, 429, 430), (247, 425, 428, 271), (359, 246, 426, 433), (363, 240, 425, 434), (4, 412, 427, 253), (102, 423, 424, 108), (0, 411, 423, 102), (46, 79, 422, 420), (79, 66, 421, 422), (38, 46, 420, 419), (18, 38, 419, 414), (26, 416, 418, 31), (25, 29, 417, 415), (7, 409, 416, 26), (29, 18, 414, 417), (31, 418, 413, 17), (66, 17, 413, 421), (330, 431, 408, 3), (512, 532, 410, 8), (246, 15, 409, 426), (459, 451, 440, 439), (442, 447, 446, 443), (447, 450, 449, 446), (453, 454, 450, 447), (452, 453, 447, 442), (460, 441, 451, 459), (437, 438, 441, 460), (444, 445, 453, 452), (445, 448, 454, 453), (457, 437, 460, 456), (456, 460, 459, 455), (455, 459, 439, 458), (450, 455, 458, 449), (454, 456, 455, 450), (448, 457, 456, 454), (45, 34, 443, 446), (463, 464, 462, 461), (468, 467, 461, 469), (466, 470, 467, 465), (343, 404, 470, 466), (377, 379, 469, 461), (355, 377, 461, 462), (395, 393, 467, 468), (379, 395, 468, 469), (388, 331, 464, 463), (404, 393, 467, 470), (354, 343, 466, 465), (393, 377, 461, 467), (536, 472, 494, 547), (548, 480, 493, 546), (543, 479, 492, 545), (372, 488, 491, 406), (406, 491, 490, 390), (545, 492, 626, 628, 630, 625), (538, 474, 475, 539), (549, 481, 474, 538), (546, 493, 473, 537), (550, 482, 472, 536), (567, 471, 578, 577), (547, 494, 483, 551), (540, 476, 482, 550), (537, 473, 481, 549), (544, 489, 478, 542), (559, 570, 563, 510, 477, 541), (542, 478, 476, 540), (375, 479, 477, 373), (508, 511, 488, 372), (390, 490, 487, 371), (368, 485, 486, 369), (363, 480, 485, 368), (531, 534, 484, 367), (371, 487, 483, 366), (367, 484, 511, 508), (574, 601, 598, 575, 593, 596), (8, 410, 509, 495), (244, 367, 508, 499), (471, 358, 507, 510, 573), (291, 288, 505, 506), (259, 501, 503, 278), (278, 503, 505, 288), (11, 497, 501, 259), (358, 245, 500, 507), (410, 16, 498, 509), (552, 8, 495, 560), (16, 9, 496, 498), (351, 504, 506, 353), (356, 500, 502, 349), (349, 502, 504, 351), (369, 486, 534, 531), (539, 475, 533, 565, 572, 561), (108, 424, 532, 512), (251, 369, 531, 519), (475, 362, 530, 533), (261, 520, 528, 323), (268, 523, 529, 327), (322, 327, 529, 528), (281, 525, 527, 291), (293, 289, 526, 527), (279, 524, 526, 289), (262, 521, 524, 279), (269, 522, 525, 281), (245, 518, 522, 269), (362, 250, 518, 530), (10, 514, 520, 261), (10, 22, 517, 514), (22, 11, 515, 517), (251, 519, 523, 268), (111, 515, 521, 262), (424, 112, 516, 532), (112, 109, 513, 516), (554, 108, 512, 562), (486, 554, 562, 534), (109, 539, 561, 513), (484, 552, 560, 511), (9, 535, 576, 559, 496), (331, 542, 540, 355), (496, 559, 541, 354), (388, 544, 542, 331), (12, 537, 549, 1), (355, 540, 550, 2), (408, 547, 551, 3), (513, 561, 566, 535, 9), (2, 550, 536, 13), (411, 546, 537, 12), (1, 549, 538, 103), (103, 538, 539, 109), (404, 545, 625, 620, 544, 388), (343, 543, 545, 404), (0, 548, 546, 411), (13, 536, 547, 408), (488, 556, 558, 491), (491, 558, 557, 490), (479, 543, 541, 477), (511, 560, 556, 488), (490, 557, 555, 487), (485, 553, 554, 486), (480, 548, 553, 485), (534, 562, 552, 484), (487, 555, 551, 483), (586, 585, 595, 588), (533, 567, 577, 591), (573, 510, 580, 579), (572, 565, 592, 585), (566, 561, 586, 588), (570, 559, 584, 583), (559, 576, 587, 584), (571, 569, 602, 617, 600), (535, 566, 588, 582), (575, 598, 603, 606), (563, 570, 583, 589), (582, 581, 596, 587), (589, 593, 579, 580), (590, 594, 577, 578), (577, 594, 592, 591), (588, 595, 581, 582), (583, 596, 593, 589), (595, 585, 592, 594), (579, 593, 590, 578), (587, 596, 583, 584), (561, 572, 585, 586), (564, 568, 594, 590), (576, 535, 582, 587), (510, 563, 589, 580), (569, 571, 581, 595), (565, 533, 591, 592), (471, 573, 579, 578), (568, 599, 602, 569, 595, 594), (575, 606, 564, 590, 593), (571, 605, 574, 596, 581), (597, 615, 616, 600), (597, 618, 599, 568, 564), (600, 617, 618, 597), (600, 616, 614, 612, 610, 608, 604, 605, 571), (606, 603, 607, 609, 611, 613, 615, 597, 564), (605, 604, 601, 574), (604, 603, 598, 601), (608, 607, 603, 604), (610, 609, 607, 608), (612, 611, 609, 610), (614, 613, 611, 612), (616, 615, 613, 614), (618, 617, 602, 599), (620, 623, 624, 621, 544), (544, 621, 622, 623, 620, 629, 627, 619, 489), (623, 622, 621, 624), (625, 630, 634, 632, 629, 620), (627, 631, 633, 628, 626, 619), (629, 632, 631, 627), (631, 632, 634, 633), (633, 634, 630, 628)])
me_cube.polygons.foreach_set('material_index', [0, 0, 0, 0, 0, 0, 0, 0, 0, 0, 0, 0, 1, 1, 1, 1, 0, 2, 1, 1, 1, 0, 0, 0, 0, 1, 1, 1, 1, 1, 3, 1, 1, 1, 3, 1, 1, 1, 1, 1, 3, 1, 3, 1, 1, 1, 1, 1, 3, 0, 1, 1, 1, 3, 1, 1, 3, 1, 1, 1, 3, 3, 1, 3, 3, 1, 3, 3, 1, 1, 1, 1, 1, 1, 3, 1, 1, 1, 1, 1, 3, 0, 3, 1, 1, 1, 1, 0, 0, 0, 0, 0, 0, 0, 0, 1, 1, 1, 1, 1, 1, 2, 2, 0, 0, 0, 0, 2, 2, 0, 0, 0, 0, 4, 4, 2, 4, 4, 4, 0, 4, 4, 4, 0, 4, 0, 0, 0, 4, 0, 0, 0, 0, 4, 4, 4, 0, 0, 0, 0, 0, 4, 4, 4, 4, 4, 4, 4, 4, 4, 4, 4, 4, 4, 4, 4, 4, 4, 0, 0, 0, 0, 0, 0, 4, 4, 4, 4, 4, 4, 4, 4, 4, 0, 0, 0, 4, 4, 4, 4, 0, 0, 4, 4, 4, 4, 4, 4, 4, 4, 4, 4, 0, 4, 4, 4, 0, 0, 4, 4, 4, 4, 4, 4, 4, 4, 4, 0, 4, 4, 4, 4, 0, 4, 4, 4, 4, 4, 0, 0, 4, 4, 4, 4, 4, 4, 4, 4, 4, 0, 0, 0, 0, 0, 0, 0, 0, 0, 0, 0, 0, 1, 0, 0, 1, 1, 1, 0, 1, 1, 1, 0, 1, 0, 0, 0, 0, 0, 0, 0, 0, 1, 0, 1, 1, 1, 1, 0, 0, 0, 0, 0, 0, 1, 1, 1, 1, 1, 1, 1, 1, 1, 1, 1, 1, 1, 1, 1, 0, 1, 0, 1, 1, 1, 1, 1, 0, 0, 1, 1, 1, 1, 1, 0, 1, 1, 0, 1, 1, 1, 1, 1, 1, 1, 1, 1, 1, 1, 1, 1, 1, 0, 1, 1, 0, 1, 0, 0, 0, 0, 0, 0, 0, 0, 0, 1, 0, 1, 1, 0, 0, 0, 0, 0, 0, 0, 0, 0, 0, 0, 0, 0, 0, 0, 0, 0, 0, 0, 0, 0, 0, 0, 0, 0, 0, 0, 0, 0, 0, 1, 0, 0, 0, 0, 0, 1, 0, 1, 1, 0, 1, 0, 0, 0, 0, 0, 1, 0, 0, 0, 0, 0, 1, 0, 0, 0, 0, 0, 0, 1, 1, 1, 0, 0, 0, 0, 0, 0, 1, 1, 1, 1, 1, 1, 0, 1, 1, 1, 0, 0, 0, 1, 1, 1, 1, 1, 1, 1, 1, 1, 1, 1, 1, 1, 1, 3, 1, 2, 2, 2, 0, 0, 1, 0, 0, 0, 0, 0, 1, 0, 0, 0, 0, 0, 4, 0, 0, 0, 0, 0, 0, 0, 0, 0, 0, 0, 0, 0, 0, 0, 0, 0, 0, 0, 3, 0, 0, 0, 1, 0, 1, 0, 0, 0, 0, 0, 1, 0, 0, 0, 0, 0, 0, 0, 1, 1, 1, 1, 1, 1, 0, 0, 0, 0, 0, 2, 2, 0, 0, 0, 0, 0, 0, 0, 0, 0, 0, 0, 0, 0, 0, 0, 0, 0, 0, 0, 0, 4, 0, 0, 0, 0, 0, 0, 0, 0, 0, 0, 0, 0, 3, 0, 0, 0, 0, 0, 0, 5, 0, 5, 0, 3, 3, 3, 3, 3, 3, 3, 3, 3, 0, 3, 0, 0, 3, 0, 0, 3, 3, 3, 5, 5, 2, 5, 5, 5, 5, 2, 5, 2, 5, 2, 5, 4, 4, 0, 4, 4, 6, 4, 6])
me_cube.materials.append(mat_building1)
me_cube.materials.append(mat_grey)
me_cube.materials.append(mat_light_grey)
me_cube.materials.append(mat_grey_roof)
me_cube.materials.append(mat_white)
me_cube.materials.append(mat_black)
me_cube.materials.append(mat_door2)
me_cube.use_remesh_preserve_volume = False
me_cube.use_remesh_preserve_attributes = False
me_cube.use_mirror_vertex_groups = False
me_cube.update()

# ---- objects
ob_cube = bpy.data.objects.new('Cube', me_cube)

# ---- transforms, parenting, visibility, modifiers, constraints
ob_cube.location = (0.0, 0.0, 0.0)
ob_cube.lock_rotations_4d = False
ob_cube.empty_display_type = 'ARROWS'
ob_cube.lineart.crease_threshold = 0.0

# ---- collection membership
col_collection_1.objects.link(ob_cube)

# ---- scene / render settings (as saved in the file)
scene.frame_start = 1; scene.frame_end = 250; scene.frame_set(1)
scene.render.engine = 'BLENDER_EEVEE_NEXT'
scene.render.resolution_percentage = 50
scene.render.dither_intensity = 0.0
scene.cycles.use_denoising = False
scene.cycles.samples = 128
scene.cycles.sampling_pattern = 'TABULATED_SOBOL'
scene.cycles.light_sampling_threshold = 0.0
scene.cycles.use_adaptive_sampling = False
scene.cycles.use_light_tree = False
scene.cycles.blur_glossy = 0.0
scene.cycles.sample_clamp_indirect = 0.0
scene.view_settings.view_transform = 'Standard'
bpy.context.view_layer.update()

# ---- added for rendering (the .blend has no active camera and no usable light): camera, sun
cam_auto = bpy.data.cameras.new('AutoCamera')
cam_auto.lens = 50.0
cam_auto.sensor_width = 36.0
cam_auto.clip_end = 1000.0
ob_auto_camera = bpy.data.objects.new('AutoCamera', cam_auto)
scene.collection.objects.link(ob_auto_camera)
ob_auto_camera.location = (12.3338, -11.7257, 12.031)
ob_auto_camera.rotation_euler = (1.09748, -7.21219e-08, 0.694738)
scene.camera = ob_auto_camera
light_auto_sun = bpy.data.lights.new('AutoSun', 'SUN')
light_auto_sun.energy = 3.0
light_auto_sun.angle = 0.0523599
ob_auto_sun = bpy.data.objects.new('AutoSun', light_auto_sun)
scene.collection.objects.link(ob_auto_sun)
ob_auto_sun.rotation_euler = (0.872665, 0.174533, 0.523599)
bpy.context.view_layer.update()
